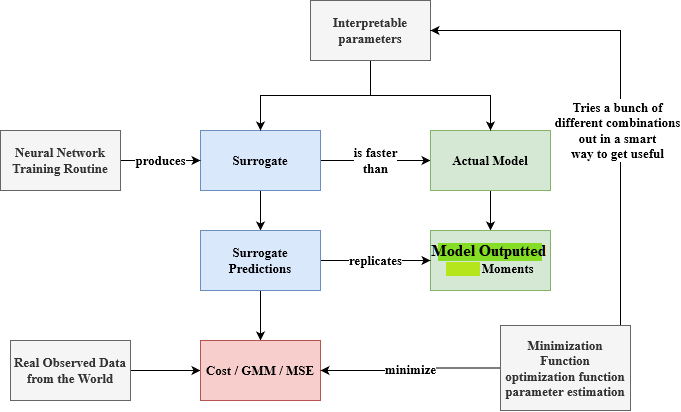

The diagram above was exported from draw.io. Its source (the exported page's mxGraphModel, read from the mxfile embedded in the PNG):
<mxGraphModel dx="1195" dy="628" grid="1" gridSize="10" guides="1" tooltips="1" connect="1" arrows="1" fold="1" page="1" pageScale="1" pageWidth="850" pageHeight="1100" math="0" shadow="0">
  <root>
    <mxCell id="0" />
    <mxCell id="1" parent="0" />
    <mxCell id="VDuK_oyMZlaNcB0OqzmQ-7" value="" style="edgeStyle=orthogonalEdgeStyle;rounded=0;orthogonalLoop=1;jettySize=auto;html=1;fontFamily=Times New Roman;fontSize=13;fontStyle=1" parent="1" source="VDuK_oyMZlaNcB0OqzmQ-1" target="VDuK_oyMZlaNcB0OqzmQ-6" edge="1">
      <mxGeometry relative="1" as="geometry" />
    </mxCell>
    <mxCell id="VDuK_oyMZlaNcB0OqzmQ-25" value="&lt;div style=&quot;font-size: 13px;&quot;&gt;is faster&lt;/div&gt;&lt;div style=&quot;font-size: 13px;&quot;&gt;than&lt;br style=&quot;font-size: 13px;&quot;&gt;&lt;/div&gt;" style="edgeStyle=orthogonalEdgeStyle;rounded=0;orthogonalLoop=1;jettySize=auto;html=1;fontFamily=Times New Roman;fontSize=13;fontStyle=1" parent="1" source="VDuK_oyMZlaNcB0OqzmQ-1" target="VDuK_oyMZlaNcB0OqzmQ-2" edge="1">
      <mxGeometry relative="1" as="geometry">
        <mxPoint as="offset" />
      </mxGeometry>
    </mxCell>
    <mxCell id="VDuK_oyMZlaNcB0OqzmQ-1" value="Surrogate" style="rounded=0;whiteSpace=wrap;html=1;fontFamily=Times New Roman;fontSize=13;fontStyle=1;fillColor=#dae8fc;strokeColor=#6c8ebf;" parent="1" vertex="1">
      <mxGeometry x="200" y="460" width="120" height="60" as="geometry" />
    </mxCell>
    <mxCell id="VDuK_oyMZlaNcB0OqzmQ-8" value="" style="edgeStyle=orthogonalEdgeStyle;rounded=0;orthogonalLoop=1;jettySize=auto;html=1;fontFamily=Times New Roman;fontSize=13;fontStyle=1" parent="1" source="VDuK_oyMZlaNcB0OqzmQ-2" target="VDuK_oyMZlaNcB0OqzmQ-5" edge="1">
      <mxGeometry relative="1" as="geometry" />
    </mxCell>
    <mxCell id="VDuK_oyMZlaNcB0OqzmQ-2" value="Actual Model" style="rounded=0;whiteSpace=wrap;html=1;fontFamily=Times New Roman;fontSize=13;fontStyle=1;fillColor=#d5e8d4;strokeColor=#82b366;" parent="1" vertex="1">
      <mxGeometry x="430" y="460" width="120" height="60" as="geometry" />
    </mxCell>
    <mxCell id="f6EcmiOoOn-KX0hIvKUL-4" style="edgeStyle=orthogonalEdgeStyle;rounded=0;orthogonalLoop=1;jettySize=auto;html=1;entryX=0;entryY=0.5;entryDx=0;entryDy=0;fontFamily=Times New Roman;fontSize=13;fontStyle=1" edge="1" parent="1" source="VDuK_oyMZlaNcB0OqzmQ-3" target="VDuK_oyMZlaNcB0OqzmQ-11">
      <mxGeometry relative="1" as="geometry" />
    </mxCell>
    <mxCell id="VDuK_oyMZlaNcB0OqzmQ-3" value="Real Observed Data&lt;br style=&quot;font-size: 13px;&quot;&gt;from the World" style="rounded=0;whiteSpace=wrap;html=1;fontFamily=Times New Roman;fontSize=13;fontStyle=1;fillColor=#f5f5f5;strokeColor=#666666;fontColor=#333333;" parent="1" vertex="1">
      <mxGeometry x="10" y="670" width="120" height="60" as="geometry" />
    </mxCell>
    <mxCell id="VDuK_oyMZlaNcB0OqzmQ-9" style="edgeStyle=orthogonalEdgeStyle;rounded=0;orthogonalLoop=1;jettySize=auto;html=1;entryX=0.5;entryY=0;entryDx=0;entryDy=0;fontFamily=Times New Roman;fontSize=13;fontStyle=1" parent="1" source="VDuK_oyMZlaNcB0OqzmQ-4" target="VDuK_oyMZlaNcB0OqzmQ-1" edge="1">
      <mxGeometry relative="1" as="geometry" />
    </mxCell>
    <mxCell id="VDuK_oyMZlaNcB0OqzmQ-10" style="edgeStyle=orthogonalEdgeStyle;rounded=0;orthogonalLoop=1;jettySize=auto;html=1;fontFamily=Times New Roman;fontSize=13;fontStyle=1" parent="1" source="VDuK_oyMZlaNcB0OqzmQ-4" target="VDuK_oyMZlaNcB0OqzmQ-2" edge="1">
      <mxGeometry relative="1" as="geometry" />
    </mxCell>
    <mxCell id="VDuK_oyMZlaNcB0OqzmQ-4" value="Interpretable parameters" style="rounded=0;whiteSpace=wrap;html=1;fontFamily=Times New Roman;fontSize=13;fontStyle=1;fillColor=#f5f5f5;fontColor=#333333;strokeColor=#666666;" parent="1" vertex="1">
      <mxGeometry x="310" y="330" width="120" height="60" as="geometry" />
    </mxCell>
    <mxCell id="VDuK_oyMZlaNcB0OqzmQ-5" value="Observed Ground Truth Moments" style="rounded=0;whiteSpace=wrap;html=1;fontFamily=Times New Roman;fontSize=13;fontStyle=1;fillColor=#d5e8d4;strokeColor=#82b366;" parent="1" vertex="1">
      <mxGeometry x="430" y="560" width="120" height="60" as="geometry" />
    </mxCell>
    <mxCell id="VDuK_oyMZlaNcB0OqzmQ-12" style="edgeStyle=orthogonalEdgeStyle;rounded=0;orthogonalLoop=1;jettySize=auto;html=1;entryX=0.5;entryY=0;entryDx=0;entryDy=0;fontFamily=Times New Roman;fontSize=13;fontStyle=1" parent="1" source="VDuK_oyMZlaNcB0OqzmQ-6" target="VDuK_oyMZlaNcB0OqzmQ-11" edge="1">
      <mxGeometry relative="1" as="geometry" />
    </mxCell>
    <mxCell id="f6EcmiOoOn-KX0hIvKUL-2" value="replicates" style="edgeStyle=orthogonalEdgeStyle;rounded=0;orthogonalLoop=1;jettySize=auto;html=1;entryX=0;entryY=0.5;entryDx=0;entryDy=0;fontFamily=Times New Roman;fontSize=13;fontStyle=1" edge="1" parent="1" source="VDuK_oyMZlaNcB0OqzmQ-6" target="VDuK_oyMZlaNcB0OqzmQ-5">
      <mxGeometry relative="1" as="geometry" />
    </mxCell>
    <mxCell id="VDuK_oyMZlaNcB0OqzmQ-6" value="Surrogate Predictions" style="rounded=0;whiteSpace=wrap;html=1;fontFamily=Times New Roman;fontSize=13;fontStyle=1;fillColor=#dae8fc;strokeColor=#6c8ebf;" parent="1" vertex="1">
      <mxGeometry x="200" y="560" width="120" height="60" as="geometry" />
    </mxCell>
    <mxCell id="VDuK_oyMZlaNcB0OqzmQ-11" value="Cost / GMM / MSE" style="rounded=0;whiteSpace=wrap;html=1;fontFamily=Times New Roman;fontSize=13;fontStyle=1;fillColor=#f8cecc;strokeColor=#b85450;" parent="1" vertex="1">
      <mxGeometry x="200" y="670" width="120" height="60" as="geometry" />
    </mxCell>
    <mxCell id="VDuK_oyMZlaNcB0OqzmQ-15" value="minimize" style="edgeStyle=orthogonalEdgeStyle;rounded=0;orthogonalLoop=1;jettySize=auto;html=1;fontFamily=Times New Roman;fontSize=13;fontStyle=1" parent="1" source="VDuK_oyMZlaNcB0OqzmQ-14" target="VDuK_oyMZlaNcB0OqzmQ-11" edge="1">
      <mxGeometry relative="1" as="geometry" />
    </mxCell>
    <mxCell id="VDuK_oyMZlaNcB0OqzmQ-16" style="edgeStyle=orthogonalEdgeStyle;rounded=0;orthogonalLoop=1;jettySize=auto;html=1;entryX=1;entryY=0.5;entryDx=0;entryDy=0;fontFamily=Times New Roman;fontSize=13;fontStyle=1" parent="1" source="VDuK_oyMZlaNcB0OqzmQ-14" target="VDuK_oyMZlaNcB0OqzmQ-4" edge="1">
      <mxGeometry relative="1" as="geometry">
        <mxPoint x="580" y="320" as="targetPoint" />
        <Array as="points">
          <mxPoint x="620" y="360" />
        </Array>
      </mxGeometry>
    </mxCell>
    <mxCell id="VDuK_oyMZlaNcB0OqzmQ-18" value="&lt;div style=&quot;font-size: 13px;&quot;&gt;Tries a bunch of&lt;br style=&quot;font-size: 13px;&quot;&gt;&lt;/div&gt;&lt;div style=&quot;font-size: 13px;&quot;&gt;different combinations &lt;br style=&quot;font-size: 13px;&quot;&gt;&lt;/div&gt;&lt;div style=&quot;font-size: 13px;&quot;&gt;out in a smart&lt;/div&gt;&lt;div style=&quot;font-size: 13px;&quot;&gt;way to get useful&lt;br style=&quot;font-size: 13px;&quot;&gt;&lt;/div&gt;" style="edgeLabel;html=1;align=center;verticalAlign=middle;resizable=0;points=[];fontFamily=Times New Roman;fontSize=13;fontStyle=1" parent="VDuK_oyMZlaNcB0OqzmQ-16" connectable="0" vertex="1">
      <mxGeometry x="-0.1962" y="3" relative="1" as="geometry">
        <mxPoint as="offset" />
      </mxGeometry>
    </mxCell>
    <mxCell id="VDuK_oyMZlaNcB0OqzmQ-14" value="&lt;div style=&quot;font-size: 13px;&quot;&gt;Minimization Function &lt;br style=&quot;font-size: 13px;&quot;&gt;&lt;/div&gt;&lt;div style=&quot;font-size: 13px;&quot;&gt;optimization function&lt;/div&gt;&lt;div style=&quot;font-size: 13px;&quot;&gt;parameter estimation&lt;br style=&quot;font-size: 13px;&quot;&gt;&lt;/div&gt;" style="rounded=0;whiteSpace=wrap;html=1;fontFamily=Times New Roman;fontSize=13;fontStyle=1;fillColor=#f5f5f5;fontColor=#333333;strokeColor=#666666;" parent="1" vertex="1">
      <mxGeometry x="500" y="655" width="130" height="85" as="geometry" />
    </mxCell>
    <mxCell id="VDuK_oyMZlaNcB0OqzmQ-20" value="produces" style="edgeStyle=orthogonalEdgeStyle;rounded=0;orthogonalLoop=1;jettySize=auto;html=1;entryX=0;entryY=0.5;entryDx=0;entryDy=0;fontFamily=Times New Roman;fontSize=13;fontStyle=1" parent="1" source="VDuK_oyMZlaNcB0OqzmQ-19" target="VDuK_oyMZlaNcB0OqzmQ-1" edge="1">
      <mxGeometry relative="1" as="geometry" />
    </mxCell>
    <mxCell id="VDuK_oyMZlaNcB0OqzmQ-19" value="Neural Network Training Routine" style="rounded=0;whiteSpace=wrap;html=1;fontFamily=Times New Roman;fontSize=13;fontStyle=1;fillColor=#f5f5f5;fontColor=#333333;strokeColor=#666666;" parent="1" vertex="1">
      <mxGeometry y="460" width="120" height="60" as="geometry" />
    </mxCell>
  </root>
</mxGraphModel>